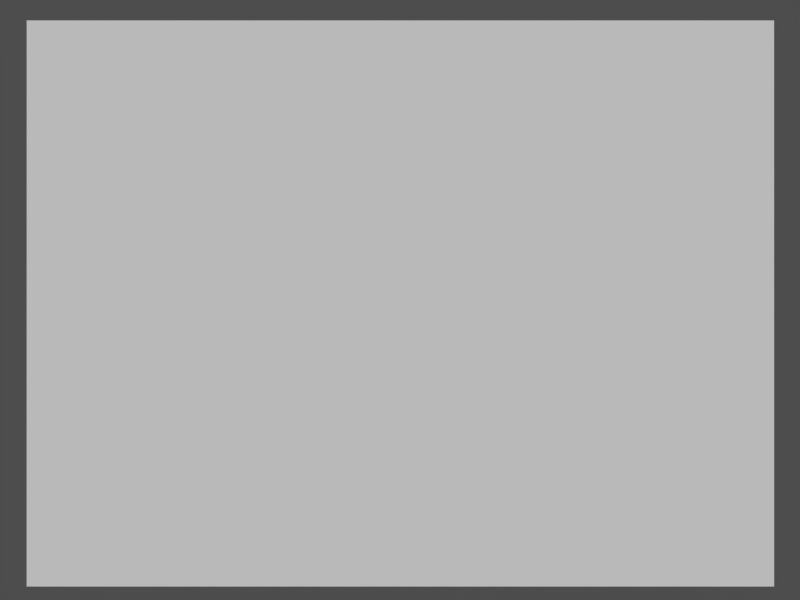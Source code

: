 # Source: efeito-brilho.blend  (saved by Blender 2.48.1; exported with 4.5.12 LTS)
import bpy
from mathutils import Matrix  # noqa: F401  (used for matrix-valued properties, if any)

bpy.ops.wm.read_factory_settings(use_empty=True)
scene = bpy.context.scene
scene.name = 'C'

# ---- collections
col_collection_1 = bpy.data.collections.new('Collection 1'); scene.collection.children.link(col_collection_1)

# ---- cameras
cam_camera_001 = bpy.data.cameras.new('Camera.001')
cam_camera_001.passepartout_alpha = 0.2
cam_camera_001.clip_end = 100.0
cam_camera_001.lens = 35.0
cam_camera_001.show_passepartout = False
cam_camera_001.show_safe_areas = True
cam_camera_001.dof.focus_distance = 0.0
cam_camera_001.dof.aperture_fstop = 128.0

# ---- meshes
me_plane_346 = bpy.data.meshes.new('Plane.346')
me_plane_346.from_pydata([(1.0, 0.5015, 3.632e-09), (1.0, -0.5015, -3.632e-09), (-1.0, -0.5015, -3.632e-09), (-1.0, 0.5015, 3.632e-09)], [], [(0, 3, 2, 1)])
_uv = me_plane_346.uv_layers.new(name='UVTex')
_uv.uv.foreach_set('vector', [0.0, 1.0, 0.0, 0.0, 1.0, 0.0, 1.0, 1.0])
_ca = me_plane_346.color_attributes.new('Col', 'BYTE_COLOR', 'CORNER')
_ca.data.foreach_set('color', [1.0, 1.0, 1.0, 1.0, 1.0, 1.0, 1.0, 1.0, 1.0, 1.0, 1.0, 1.0, 1.0, 1.0, 1.0, 1.0])
me_plane_346.materials.append(None)
me_plane_346.use_remesh_preserve_volume = False
me_plane_346.use_remesh_preserve_attributes = False
me_plane_346.use_mirror_vertex_groups = False
me_plane_346.update()
me_plane_001 = bpy.data.meshes.new('Plane.001')
me_plane_001.from_pydata([(1.0, 0.5015, 3.632e-09), (1.0, -0.5015, -3.632e-09), (-1.0, -0.5015, -3.632e-09), (-1.0, 0.5015, 3.632e-09)], [], [(0, 3, 2, 1)])
_uv = me_plane_001.uv_layers.new(name='UVTex')
_uv.uv.foreach_set('vector', [1.0, 1.0, 0.0, 1.0, 0.0, 0.0, 1.0, 0.0])
_ca = me_plane_001.color_attributes.new('Col', 'BYTE_COLOR', 'CORNER')
_ca.data.foreach_set('color', [1.0, 1.0, 1.0, 1.0, 1.0, 1.0, 1.0, 1.0, 1.0, 1.0, 1.0, 1.0, 1.0, 1.0, 1.0, 1.0])
me_plane_001.materials.append(None)
me_plane_001.use_remesh_preserve_volume = False
me_plane_001.use_remesh_preserve_attributes = False
me_plane_001.use_mirror_vertex_groups = False
me_plane_001.update()

# ---- objects
ob_camera_001 = bpy.data.objects.new('Camera.001', cam_camera_001)
ob_cam_vinette = bpy.data.objects.new('Cam_vinette', me_plane_346)
ob_cam_vinette_001 = bpy.data.objects.new('Cam_vinette.001', me_plane_001)
ob_cam_vinette_002 = bpy.data.objects.new('Cam_vinette.002', me_plane_001)
ob_cam_vinette_003 = bpy.data.objects.new('Cam_vinette.003', me_plane_001)

# ---- transforms, parenting, visibility, modifiers, constraints
ob_camera_001.location = (0.0, 0.0, 13.17)
ob_camera_001.lock_rotations_4d = False
ob_camera_001.empty_display_type = 'ARROWS'
ob_camera_001.lineart.crease_threshold = 0.0
ob_cam_vinette.location = (0.001052, -0.009264, 11.09)
ob_cam_vinette.rotation_euler = (6.283, -0.0, 0.0)
ob_cam_vinette.scale = (0.9998, 1.51, 1.51)
ob_cam_vinette.lock_rotations_4d = False
ob_cam_vinette.empty_display_type = 'ARROWS'
ob_cam_vinette.color = (0.0, 0.0, 0.0, 1.0)
ob_cam_vinette.lineart.crease_threshold = 0.0
ob_cam_vinette_001.location = (0.001052, -0.009264, 11.03)
ob_cam_vinette_001.rotation_euler = (6.283, -0.0, 0.0)
ob_cam_vinette_001.scale = (0.9998, 1.51, 1.51)
ob_cam_vinette_001.lock_rotations_4d = False
ob_cam_vinette_001.empty_display_type = 'ARROWS'
ob_cam_vinette_001.color = (0.0, 0.0, 0.0, 1.0)
ob_cam_vinette_001.lineart.crease_threshold = 0.0
ob_cam_vinette_002.location = (0.001052, -0.01108, 11.07)
ob_cam_vinette_002.rotation_euler = (6.283, -0.0, 0.0)
ob_cam_vinette_002.scale = (0.9998, 1.51, 1.51)
ob_cam_vinette_002.lock_rotations_4d = False
ob_cam_vinette_002.empty_display_type = 'ARROWS'
ob_cam_vinette_002.color = (0.0, 0.0, 0.0, 1.0)
ob_cam_vinette_002.lineart.crease_threshold = 0.0
ob_cam_vinette_003.location = (0.001052, -0.009264, 10.99)
ob_cam_vinette_003.rotation_euler = (6.283, -0.0, 0.0)
ob_cam_vinette_003.scale = (0.9998, 1.51, 1.51)
ob_cam_vinette_003.lock_rotations_4d = False
ob_cam_vinette_003.empty_display_type = 'ARROWS'
ob_cam_vinette_003.color = (0.0, 0.0, 0.0, 1.0)
ob_cam_vinette_003.lineart.crease_threshold = 0.0

# ---- collection membership
col_collection_1.objects.link(ob_camera_001)
col_collection_1.objects.link(ob_cam_vinette)
col_collection_1.objects.link(ob_cam_vinette_001)
col_collection_1.objects.link(ob_cam_vinette_002)
col_collection_1.objects.link(ob_cam_vinette_003)

# ---- scene / render settings (as saved in the file)
scene.camera = ob_camera_001
scene.frame_start = 1; scene.frame_end = 2000; scene.frame_set(15)
scene.render.engine = 'BLENDER_EEVEE_NEXT'
scene.render.image_settings.color_mode = 'RGB'
scene.render.image_settings.compression = 90
scene.render.resolution_x = 800
scene.render.resolution_y = 600
scene.render.pixel_aspect_x = 100.0
scene.render.pixel_aspect_y = 100.0
scene.render.fps = 20
scene.render.dither_intensity = 0.0
scene.render.use_compositing = False
scene.render.use_sequencer = False
scene.render.bake_margin = 2
scene.render.bake_bias = 0.0
scene.render.use_stamp_time = False
scene.render.use_stamp_date = False
scene.render.use_stamp_frame = False
scene.render.use_stamp_camera = False
scene.render.use_stamp_scene = False
scene.render.use_stamp_filename = False
scene.render.use_stamp_render_time = False
scene.render.stamp_font_size = 0
scene.cycles.use_denoising = False
scene.cycles.samples = 10
scene.cycles.sampling_pattern = 'TABULATED_SOBOL'
scene.cycles.light_sampling_threshold = 0.0
scene.cycles.use_adaptive_sampling = False
scene.cycles.use_light_tree = False
scene.cycles.blur_glossy = 0.0
scene.cycles.volume_bounces = 1
scene.cycles.pixel_filter_type = 'GAUSSIAN'
scene.cycles.sample_clamp_indirect = 0.0
scene.view_settings.view_transform = 'Raw'
bpy.context.view_layer.update()

# ---- added for rendering (the .blend has no usable light): sun + grey world if the file has none
light_auto_sun = bpy.data.lights.new('AutoSun', 'SUN')
light_auto_sun.energy = 3.0
light_auto_sun.angle = 0.0523599
ob_auto_sun = bpy.data.objects.new('AutoSun', light_auto_sun)
scene.collection.objects.link(ob_auto_sun)
ob_auto_sun.rotation_euler = (0.872665, 0.174533, 0.523599)
if scene.world is None:
    world_auto = bpy.data.worlds.new('AutoWorld')
    world_auto.color = (0.3, 0.3, 0.3)
    scene.world = world_auto
bpy.context.view_layer.update()
